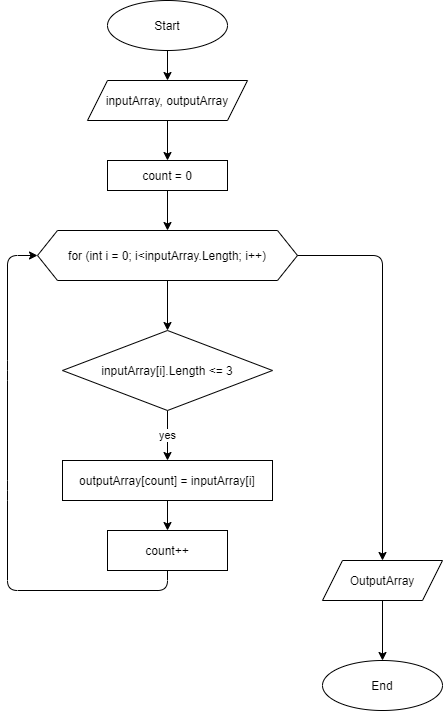

The diagram above was exported from draw.io. Its source (the exported page's mxGraphModel, read from the mxfile embedded in the PNG):
<mxGraphModel dx="1086" dy="806" grid="1" gridSize="10" guides="1" tooltips="1" connect="1" arrows="1" fold="1" page="1" pageScale="1" pageWidth="827" pageHeight="1169" math="0" shadow="0">
  <root>
    <mxCell id="0" />
    <mxCell id="1" parent="0" />
    <mxCell id="4" value="" style="edgeStyle=none;html=1;" parent="1" source="2" target="3" edge="1">
      <mxGeometry relative="1" as="geometry" />
    </mxCell>
    <mxCell id="2" value="Start" style="ellipse;whiteSpace=wrap;html=1;" parent="1" vertex="1">
      <mxGeometry x="260" y="40" width="120" height="50" as="geometry" />
    </mxCell>
    <mxCell id="6" value="" style="edgeStyle=none;html=1;" parent="1" source="3" target="5" edge="1">
      <mxGeometry relative="1" as="geometry" />
    </mxCell>
    <mxCell id="3" value="inputArray, outputArray" style="shape=parallelogram;perimeter=parallelogramPerimeter;whiteSpace=wrap;html=1;fixedSize=1;" parent="1" vertex="1">
      <mxGeometry x="240" y="120" width="160" height="40" as="geometry" />
    </mxCell>
    <mxCell id="8" value="" style="edgeStyle=none;html=1;" parent="1" source="5" target="7" edge="1">
      <mxGeometry relative="1" as="geometry" />
    </mxCell>
    <mxCell id="5" value="count = 0" style="rounded=0;whiteSpace=wrap;html=1;" parent="1" vertex="1">
      <mxGeometry x="260" y="200" width="120" height="30" as="geometry" />
    </mxCell>
    <mxCell id="10" value="" style="edgeStyle=none;html=1;" parent="1" source="7" target="9" edge="1">
      <mxGeometry relative="1" as="geometry" />
    </mxCell>
    <mxCell id="7" value="for (int i = 0; i&amp;lt;inputArray.Length; i++)" style="shape=hexagon;perimeter=hexagonPerimeter2;whiteSpace=wrap;html=1;fixedSize=1;" parent="1" vertex="1">
      <mxGeometry x="190" y="270" width="260" height="50" as="geometry" />
    </mxCell>
    <mxCell id="13" value="yes" style="edgeStyle=none;html=1;" parent="1" source="9" target="12" edge="1">
      <mxGeometry relative="1" as="geometry" />
    </mxCell>
    <mxCell id="9" value="inputArray[i].Length &amp;lt;= 3" style="rhombus;whiteSpace=wrap;html=1;" parent="1" vertex="1">
      <mxGeometry x="215" y="370" width="210" height="80" as="geometry" />
    </mxCell>
    <mxCell id="15" value="" style="edgeStyle=none;html=1;" parent="1" source="12" target="14" edge="1">
      <mxGeometry relative="1" as="geometry" />
    </mxCell>
    <mxCell id="12" value="outputArray[count] = inputArray[i]" style="rounded=0;whiteSpace=wrap;html=1;" parent="1" vertex="1">
      <mxGeometry x="215" y="500" width="210" height="40" as="geometry" />
    </mxCell>
    <mxCell id="14" value="count++" style="rounded=0;whiteSpace=wrap;html=1;" parent="1" vertex="1">
      <mxGeometry x="260" y="570" width="120" height="40" as="geometry" />
    </mxCell>
    <mxCell id="16" value="" style="endArrow=classic;html=1;exitX=0.5;exitY=1;exitDx=0;exitDy=0;entryX=0;entryY=0.5;entryDx=0;entryDy=0;" parent="1" source="14" target="7" edge="1">
      <mxGeometry width="50" height="50" relative="1" as="geometry">
        <mxPoint x="350" y="540" as="sourcePoint" />
        <mxPoint x="400" y="490" as="targetPoint" />
        <Array as="points">
          <mxPoint x="320" y="630" />
          <mxPoint x="160" y="630" />
          <mxPoint x="160" y="530" />
          <mxPoint x="160" y="410" />
          <mxPoint x="160" y="295" />
        </Array>
      </mxGeometry>
    </mxCell>
    <mxCell id="20" value="" style="edgeStyle=none;html=1;" parent="1" target="19" edge="1">
      <mxGeometry relative="1" as="geometry">
        <mxPoint x="535" y="640" as="sourcePoint" />
      </mxGeometry>
    </mxCell>
    <mxCell id="18" value="" style="endArrow=classic;html=1;exitX=1;exitY=0.5;exitDx=0;exitDy=0;entryX=0.5;entryY=0;entryDx=0;entryDy=0;" parent="1" source="7" edge="1">
      <mxGeometry width="50" height="50" relative="1" as="geometry">
        <mxPoint x="460" y="380" as="sourcePoint" />
        <mxPoint x="535" y="600" as="targetPoint" />
        <Array as="points">
          <mxPoint x="535" y="295" />
        </Array>
      </mxGeometry>
    </mxCell>
    <mxCell id="19" value="End" style="ellipse;whiteSpace=wrap;html=1;" parent="1" vertex="1">
      <mxGeometry x="475" y="700" width="120" height="50" as="geometry" />
    </mxCell>
    <mxCell id="21" value="OutputArray" style="shape=parallelogram;perimeter=parallelogramPerimeter;whiteSpace=wrap;html=1;fixedSize=1;" parent="1" vertex="1">
      <mxGeometry x="475" y="600" width="120" height="40" as="geometry" />
    </mxCell>
  </root>
</mxGraphModel>